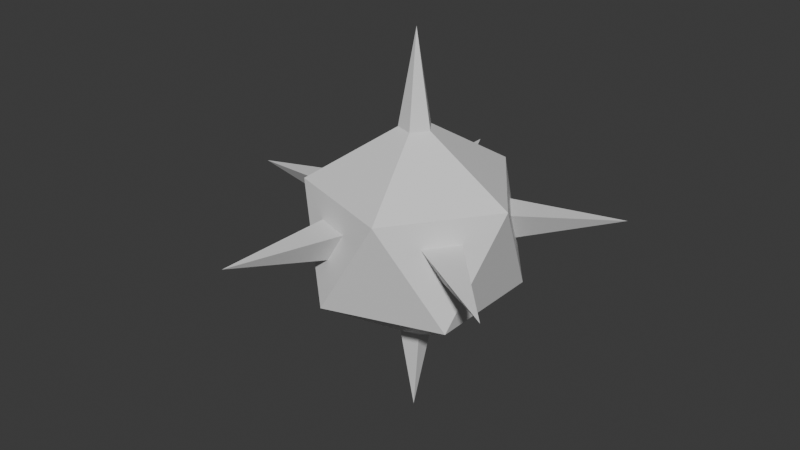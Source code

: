 # Source: CyclopsBomb.blend  (saved by Blender 4.4.32; exported with 4.5.12 LTS)
import bpy
from mathutils import Matrix  # noqa: F401  (used for matrix-valued properties, if any)

bpy.ops.wm.read_factory_settings(use_empty=True)
scene = bpy.context.scene
scene.name = 'Scene'

# ---- collections
col_collection = bpy.data.collections.new('Collection'); scene.collection.children.link(col_collection)

# ---- materials (node trees are filled in below, after node groups)
mat_spikeballmat = bpy.data.materials.new('SpikeBallMat')

# ---- material node trees
mat_spikeballmat.use_nodes = True; mat_spikeballmat.node_tree.nodes.clear()
_N = mat_spikeballmat.node_tree.nodes; _L = mat_spikeballmat.node_tree.links
n0 = _N.new('ShaderNodeBsdfPrincipled'); n0.name = 'Principled BSDF'; n0.location = (10, 300)
n1 = _N.new('ShaderNodeOutputMaterial'); n1.name = 'Material Output'; n1.location = (300, 300)
_L.new(n0.outputs[0], n1.inputs[0])
n1.is_active_output = True

# ---- world
world_world = bpy.data.worlds.new('World'); scene.world = world_world
world_world.use_nodes = True; world_world.node_tree.nodes.clear()
_N = world_world.node_tree.nodes; _L = world_world.node_tree.links
n0 = _N.new('ShaderNodeOutputWorld'); n0.name = 'World Output'; n0.location = (300, 300)
n1 = _N.new('ShaderNodeBackground'); n1.name = 'Background'; n1.location = (10, 300)
n1.inputs[0].default_value = (0.05088, 0.05088, 0.05088, 1.0)
_L.new(n1.outputs[0], n0.inputs[0])
n0.is_active_output = True
world_world.color = (0.05088, 0.05088, 0.05088)
world_world.sun_shadow_jitter_overblur = 0.0

# ---- meshes
me_icosphere = bpy.data.meshes.new('Icosphere')
me_icosphere.from_pydata([(0.428, -0.3061, 0.004977), (-0.1541, -0.4952, 0.004979), (-0.5139, -4.828e-05, 0.00498), (-0.1541, 0.4951, 0.004979), (0.428, 0.306, 0.004977), (0.3406, -0.3696, 0.1797), (-0.2415, -0.4317, 0.1797), (-0.4805, 0.1027, 0.1797), (-0.0461, 0.4951, 0.1797), (0.4614, 0.2033, 0.1797), (-0.08359, -4.828e-05, -0.5564), (-0.02114, 0.08591, -0.5564), (0.07991, 0.05308, -0.5564), (0.07991, -0.05317, -0.5564), (-0.02114, -0.086, -0.5564), (0.03472, -0.086, 0.609), (0.09717, -4.828e-05, 0.609), (0.03472, 0.08591, 0.609), (-0.06633, 0.05308, 0.609), (-0.06633, -0.05317, 0.609), (0.4688, -0.3357, -0.2593), (0.5779, -4.828e-05, 0.3119), (0.4614, -0.2034, 0.1797), (0.4688, 0.3356, -0.2593), (-0.1697, -0.5432, -0.2593), (0.1833, -0.5432, 0.3119), (-0.0461, -0.4952, 0.1797), (-0.5643, -4.828e-05, -0.2593), (-0.4553, -0.3357, 0.3119), (-0.4805, -0.1028, 0.1797), (-0.1697, 0.5431, -0.2593), (-0.4553, 0.3356, 0.3119), (-0.2415, 0.4316, 0.1797), (0.1833, 0.5431, 0.3119), (0.3406, 0.3695, 0.1797), (0.003794, -4.828e-05, -1.073), (0.007535, -0.002342, 1.125), (0.8851, -0.6382, 0.1199), (0.885, 0.638, 0.12), (-0.3287, -1.032, 0.12), (-1.078, -0.004885, 0.1227), (-0.3301, 1.031, 0.122)], [], [(20, 13, 12, 23), (11, 10, 27, 30), (14, 13, 20, 24), (12, 11, 30, 23), (28, 25, 15, 19), (20, 23, 21), (24, 20, 25), (27, 24, 28), (30, 27, 31), (23, 30, 33), (2, 29, 40), (26, 6, 39), (5, 0, 37), (22, 5, 37), (1, 26, 39), (21, 33, 17, 16), (31, 28, 19, 18), (33, 31, 18, 17), (25, 21, 16, 15), (13, 14, 35), (16, 17, 36), (10, 14, 24, 27), (22, 0, 20, 21), (4, 9, 21, 23), (26, 1, 24, 25), (0, 5, 25, 20), (29, 2, 27, 28), (1, 6, 28, 24), (32, 3, 30, 31), (2, 7, 31, 27), (34, 4, 23, 33), (3, 8, 33, 30), (5, 22, 21, 25), (6, 26, 25, 28), (7, 29, 28, 31), (8, 32, 31, 33), (9, 34, 33, 21), (10, 11, 35), (17, 18, 36), (19, 15, 36), (11, 12, 35), (18, 19, 36), (15, 16, 36), (12, 13, 35), (14, 10, 35), (29, 7, 40), (6, 1, 39), (32, 8, 41), (3, 32, 41), (34, 9, 38), (7, 2, 40), (0, 22, 37), (4, 34, 38), (9, 4, 38), (8, 3, 41)])
_uv = me_icosphere.uv_layers.new(name='UVMap')
_uv.uv.foreach_set('vector', [0.4636, 0.1549, 0.448, 0.3074, 0.4269, 0.3109, 0.3301, 0.1768, 0.5131, 0.7632, 0.4866, 0.7806, 0.3301, 0.7207, 0.4977, 0.6108, 0.4745, 0.3249, 0.448, 0.3074, 0.4636, 0.1549, 0.6311, 0.265, 0.5342, 0.7667, 0.5131, 0.7632, 0.4977, 0.6108, 0.6309, 0.6325, 0.8403, 0.7935, 0.6451, 0.7297, 0.7671, 0.635, 0.7979, 0.6451, 0.02837, 0.8014, 0.007115, 0.6353, 0.185, 0.738, 0.6311, 0.265, 0.4636, 0.1549, 0.6311, 0.06163, 0.3065, 0.1551, 0.1157, 0.231, 0.1462, 0.02998, 0.4977, 0.6108, 0.3301, 0.7207, 0.3301, 0.5174, 0.007115, 0.6353, 0.02837, 0.4691, 0.185, 0.5326, 0.7216, 0.8291, 0.7805, 0.8077, 0.7805, 0.9637, 0.1992, 0.4691, 0.262, 0.4691, 0.2306, 0.653, 0.9333, 0.1715, 0.8718, 0.1715, 0.8864, 0.007115, 0.6453, 0.007115, 0.7079, 0.007115, 0.6778, 0.1907, 0.7073, 0.9631, 0.6451, 0.9631, 0.6938, 0.8077, 0.6451, 0.5253, 0.8403, 0.4628, 0.7979, 0.5928, 0.7671, 0.6027, 0.9609, 0.6286, 0.8403, 0.7935, 0.7979, 0.6451, 0.817, 0.619, 0.8403, 0.4628, 0.9609, 0.6286, 0.817, 0.619, 0.7979, 0.5928, 0.6451, 0.7297, 0.6451, 0.5253, 0.7671, 0.6027, 0.7671, 0.635, 0.448, 0.3074, 0.4745, 0.3249, 0.3894, 0.4486, 0.3086, 0.6294, 0.2763, 0.6262, 0.3086, 0.4691, 0.2728, 0.3043, 0.2426, 0.3164, 0.1157, 0.231, 0.3065, 0.1551, 0.4924, 0.05392, 0.4981, 0.09914, 0.4636, 0.1549, 0.4451, 0.007115, 0.0894, 0.6353, 0.1438, 0.6667, 0.185, 0.738, 0.007115, 0.6353, 0.06439, 0.1302, 0.0976, 0.1611, 0.1157, 0.231, 0.007115, 0.13, 0.4981, 0.09914, 0.5493, 0.0706, 0.6311, 0.06163, 0.4636, 0.1549, 0.2225, 0.05363, 0.2715, 0.09191, 0.3065, 0.1551, 0.1462, 0.02998, 0.0976, 0.1611, 0.1069, 0.09962, 0.1462, 0.02998, 0.1157, 0.231, 0.4119, 0.5264, 0.4632, 0.555, 0.4977, 0.6108, 0.3301, 0.5174, 0.2715, 0.09191, 0.2744, 0.04663, 0.3158, 0.007115, 0.3065, 0.1551, 0.1438, 0.6039, 0.0894, 0.6353, 0.007115, 0.6353, 0.185, 0.5326, 0.4632, 0.555, 0.4687, 0.5097, 0.516, 0.4628, 0.4977, 0.6108, 0.5493, 0.0706, 0.4924, 0.05392, 0.4451, 0.007115, 0.6311, 0.06163, 0.1069, 0.09962, 0.06439, 0.1302, 0.007115, 0.13, 0.1462, 0.02998, 0.2744, 0.04663, 0.2225, 0.05363, 0.1462, 0.02998, 0.3158, 0.007115, 0.4687, 0.5097, 0.4119, 0.5264, 0.3301, 0.5174, 0.516, 0.4628, 0.1438, 0.6667, 0.1438, 0.6039, 0.185, 0.5326, 0.185, 0.738, 0.4866, 0.7806, 0.5131, 0.7632, 0.5716, 0.904, 0.305, 0.9297, 0.2763, 0.919, 0.305, 0.7939, 0.0995, 0.9546, 0.07321, 0.9611, 0.09879, 0.8156, 0.007115, 0.8156, 0.03249, 0.8233, 0.007115, 0.9717, 0.1258, 0.9611, 0.0995, 0.9546, 0.09879, 0.8156, 0.305, 0.7691, 0.2763, 0.7797, 0.2763, 0.6436, 0.03249, 0.8233, 0.05898, 0.8243, 0.007115, 0.9717, 0.2426, 0.3164, 0.2728, 0.3043, 0.3158, 0.4549, 0.6453, 0.2163, 0.7068, 0.2049, 0.7068, 0.3911, 0.7947, 0.8077, 0.8574, 0.8077, 0.8491, 0.9542, 0.784, 0.19, 0.7221, 0.1801, 0.784, 0.007115, 0.7983, 0.02375, 0.8575, 0.007115, 0.8575, 0.1777, 0.783, 0.378, 0.7211, 0.388, 0.7211, 0.2049, 0.9335, 0.3683, 0.8741, 0.3496, 0.9335, 0.2049, 0.9477, 0.23, 0.9929, 0.2049, 0.9929, 0.3901, 0.8599, 0.3792, 0.7972, 0.3779, 0.8599, 0.2049, 0.2619, 0.8404, 0.1992, 0.8417, 0.1992, 0.6673, 0.8717, 0.8077, 0.9169, 0.8327, 0.8717, 0.9927])
_uv = me_icosphere.uv_layers.new(name='UVMap.001')
_uv.uv.foreach_set('vector', [0.1808, 0.001001, 0.001001, 0.001001, 0.001001, 0.1808, 0.1808, 0.1808, 0.1808, 0.1828, 0.001001, 0.1828, 0.001001, 0.3626, 0.1808, 0.3626, 0.3626, 0.001001, 0.1828, 0.001001, 0.1828, 0.1808, 0.3626, 0.1808, 0.3626, 0.1828, 0.1828, 0.1828, 0.1828, 0.3626, 0.3626, 0.3626, 0.1808, 0.3646, 0.001001, 0.3646, 0.001001, 0.5445, 0.1808, 0.5445, 0.3616, 0.5465, 0.1828, 0.5465, 0.1828, 0.7253, 0.3626, 0.7263, 0.1838, 0.7263, 0.3626, 0.5475, 0.5465, 0.001001, 0.7253, 0.001001, 0.5465, 0.1798, 0.5475, 0.1808, 0.7263, 0.1808, 0.7263, 0.002002, 0.7253, 0.1828, 0.5465, 0.1828, 0.5465, 0.3616, 0.7283, 0.5465, 0.8162, 0.5465, 0.7283, 0.7253, 0.3646, 0.8192, 0.3646, 0.9071, 0.5435, 0.8192, 0.9071, 0.001001, 0.8192, 0.001001, 0.8192, 0.1798, 0.7263, 0.3626, 0.5475, 0.3626, 0.7263, 0.1838, 0.5465, 0.8192, 0.5465, 0.9071, 0.7253, 0.8192, 0.5445, 0.001001, 0.3646, 0.001001, 0.3646, 0.1808, 0.5445, 0.1808, 0.5445, 0.1828, 0.3646, 0.1828, 0.3646, 0.3626, 0.5445, 0.3626, 0.3626, 0.3646, 0.1828, 0.3646, 0.1828, 0.5445, 0.3626, 0.5445, 0.5445, 0.3646, 0.3646, 0.3646, 0.3646, 0.5445, 0.5445, 0.5445, 0.9071, 0.1828, 0.8192, 0.1828, 0.8192, 0.3616, 0.7283, 0.7283, 0.7283, 0.8162, 0.9071, 0.7283, 0.1808, 0.5465, 0.001001, 0.5465, 0.001001, 0.7263, 0.1808, 0.7263, 0.001001, 0.9081, 0.1808, 0.9081, 0.1808, 0.8192, 0.001001, 0.8192, 0.8172, 0.5445, 0.8172, 0.3646, 0.7283, 0.3646, 0.7283, 0.5445, 0.3646, 0.6354, 0.5445, 0.6354, 0.5445, 0.5465, 0.3646, 0.5465, 0.6354, 0.5445, 0.6354, 0.3646, 0.5465, 0.3646, 0.5465, 0.5445, 0.1828, 0.9081, 0.3626, 0.9081, 0.3626, 0.8192, 0.1828, 0.8192, 0.7263, 0.5445, 0.7263, 0.3646, 0.6374, 0.3646, 0.6374, 0.5445, 0.3646, 0.7263, 0.5445, 0.7263, 0.5445, 0.6374, 0.3646, 0.6374, 0.6354, 0.7263, 0.6354, 0.5465, 0.5465, 0.5465, 0.5465, 0.7263, 0.001001, 0.8172, 0.1808, 0.8172, 0.1808, 0.7283, 0.001001, 0.7283, 0.7263, 0.7263, 0.7263, 0.5465, 0.6374, 0.5465, 0.6374, 0.7263, 0.1828, 0.8172, 0.3626, 0.8172, 0.3626, 0.7283, 0.1828, 0.7283, 0.8172, 0.1808, 0.8172, 0.001001, 0.7283, 0.001001, 0.7283, 0.1808, 0.3646, 0.8172, 0.5445, 0.8172, 0.5445, 0.7283, 0.3646, 0.7283, 0.8172, 0.3626, 0.8172, 0.1828, 0.7283, 0.1828, 0.7283, 0.3626, 0.5465, 0.8172, 0.7263, 0.8172, 0.7263, 0.7283, 0.5465, 0.7283, 0.8192, 0.3646, 0.9071, 0.3646, 0.8192, 0.5435, 0.7283, 0.9071, 0.7283, 0.8192, 0.9071, 0.8192, 0.9071, 0.5465, 0.8192, 0.5465, 0.8192, 0.7253, 0.9081, 0.3626, 0.8202, 0.3626, 0.9081, 0.1838, 0.9081, 0.7293, 0.9081, 0.8172, 0.7293, 0.8172, 0.9081, 0.7263, 0.8202, 0.7263, 0.9081, 0.5475, 0.9081, 0.8202, 0.9081, 0.9081, 0.7293, 0.9081, 0.8202, 0.5445, 0.9081, 0.5445, 0.9081, 0.3656, 0.001001, 0.9101, 0.001001, 0.998, 0.1798, 0.9101, 0.7263, 0.8202, 0.7263, 0.9081, 0.5475, 0.9081, 0.1808, 0.999, 0.1808, 0.9111, 0.002002, 0.999, 0.8172, 0.7263, 0.7293, 0.7263, 0.8172, 0.5475, 0.5445, 0.8202, 0.5445, 0.9081, 0.3656, 0.9081, 0.998, 0.001001, 0.9101, 0.001001, 0.9101, 0.1798, 0.9081, 0.1808, 0.8202, 0.1808, 0.9081, 0.002002, 0.1828, 0.9101, 0.1828, 0.998, 0.3616, 0.9101, 0.3626, 0.9111, 0.3626, 0.999, 0.1838, 0.999, 0.9111, 0.1808, 0.999, 0.1808, 0.999, 0.002002])
_uv.active_render = True
me_icosphere.materials.append(mat_spikeballmat)
me_icosphere.update()
arm_armature = bpy.data.armatures.new('Armature')  # bones are not reproduced

# ---- objects
ob_spikyball = bpy.data.objects.new('SpikyBall', me_icosphere)
ob_root = bpy.data.objects.new('Root', arm_armature)

# ---- transforms, parenting, visibility, modifiers, constraints
ob_spikyball.parent = ob_root
ob_spikyball.location = (0.0, 0.0, 0.0)
_vg = ob_spikyball.vertex_groups.new(name='MineBody')
_vg.add([0, 1, 2, 3, 4, 5, 6, 7, 8, 9, 10, 11, 12, 13, 14, 15, 16, 17, 18, 19, 20, 21, 22, 23, 24, 25, 26, 27, 28, 29, 30, 31, 32, 33, 34, 35, 36, 37, 38, 39, 40, 41], 1.0, 'REPLACE')
_m = ob_spikyball.modifiers.new('Armature', 'ARMATURE')
_m.object = ob_root
ob_root.location = (0.0, 0.0, 0.0)

# ---- collection membership
col_collection.objects.link(ob_spikyball)
col_collection.objects.link(ob_root)

# ---- scene / render settings (as saved in the file)
scene.frame_start = 0; scene.frame_end = 15; scene.frame_set(0)
scene.render.engine = 'BLENDER_EEVEE_NEXT'
bpy.context.view_layer.update()

# ---- added for rendering (the .blend has no active camera and no usable light): camera, sun
cam_auto = bpy.data.cameras.new('AutoCamera')
cam_auto.lens = 50.0
cam_auto.sensor_width = 36.0
cam_auto.clip_end = 1000.0
ob_auto_camera = bpy.data.objects.new('AutoCamera', cam_auto)
scene.collection.objects.link(ob_auto_camera)
ob_auto_camera.location = (3.23242, -3.99515, 2.68926)
ob_auto_camera.rotation_euler = (1.09748, -7.21219e-08, 0.694738)
scene.camera = ob_auto_camera
light_auto_sun = bpy.data.lights.new('AutoSun', 'SUN')
light_auto_sun.energy = 3.0
light_auto_sun.angle = 0.0523599
ob_auto_sun = bpy.data.objects.new('AutoSun', light_auto_sun)
scene.collection.objects.link(ob_auto_sun)
ob_auto_sun.rotation_euler = (0.872665, 0.174533, 0.523599)
bpy.context.view_layer.update()
